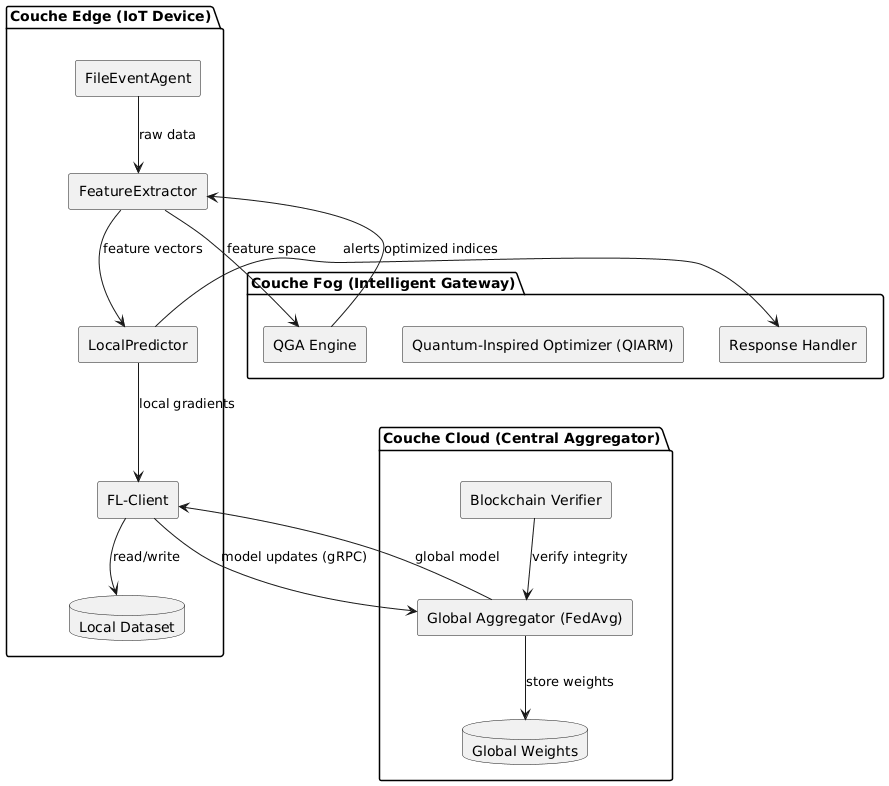

The diagram above was rendered by PlantUML. Its source (embedded in the PNG):
@startuml
skinparam componentStyle rectangle

package "Couche Edge (IoT Device)" {

    component "FileEventAgent" as FEA
    component "FeatureExtractor" as FX
    component "LocalPredictor" as LP
    component "FL-Client" as FLC
    database "Local Dataset" as LDB

    FEA --> FX : raw data
    FX --> LP : feature vectors
    LP --> FLC : local gradients
    FLC --> LDB : read/write
}

package "Couche Fog (Intelligent Gateway)" {

    component "QGA Engine" as QGA
    component "Quantum-Inspired Optimizer (QIARM)" as QIARM
    component "Response Handler" as RH

    FX --> QGA : feature space
    QGA --> FX : optimized indices
    LP --> RH : alerts
}

package "Couche Cloud (Central Aggregator)" {

    component "Global Aggregator (FedAvg)" as GA
    database "Global Weights" as GDB
    component "Blockchain Verifier" as DBB

    FLC --> GA : model updates (gRPC)
    GA --> FLC : global model
    GA --> GDB : store weights
    DBB --> GA : verify integrity
}
@enduml